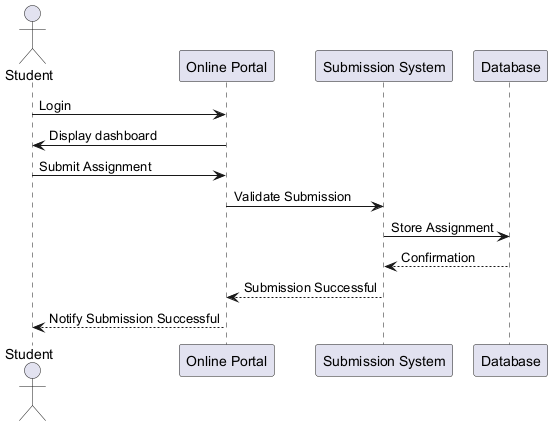

The diagram above was rendered by PlantUML. Its source (embedded in the PNG):
@startuml
actor Student
participant "Online Portal" as Portal
participant "Submission System" as System
participant "Database" as DB

Student -> Portal : Login
Portal -> Student : Display dashboard
Student -> Portal : Submit Assignment
Portal -> System : Validate Submission
System -> DB : Store Assignment
DB --> System : Confirmation
System --> Portal : Submission Successful
Portal --> Student : Notify Submission Successful
@enduml